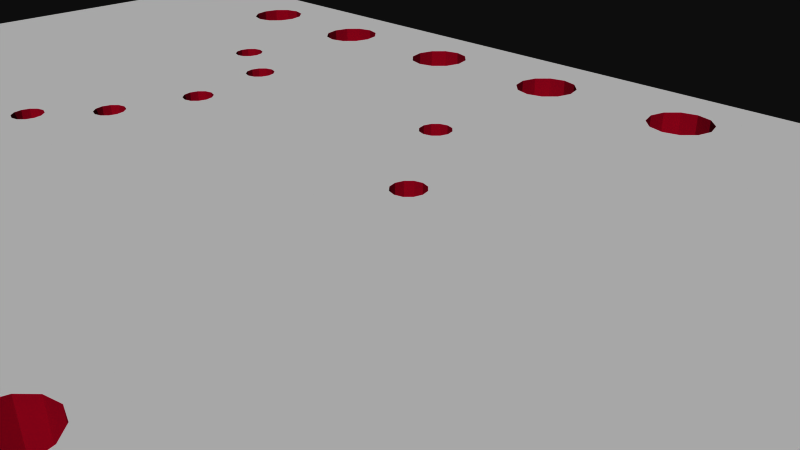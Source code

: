 # Source: 498.blend  (saved by Blender 2.72.0; exported with 4.5.12 LTS)
import bpy
from mathutils import Matrix  # noqa: F401  (used for matrix-valued properties, if any)

bpy.ops.wm.read_factory_settings(use_empty=True)
scene = bpy.context.scene
scene.name = 'Scene'

# ---- collections
col_collection_1 = bpy.data.collections.new('Collection 1'); scene.collection.children.link(col_collection_1)

# ---- materials (node trees are filled in below, after node groups)
mat_board = bpy.data.materials.new('board')
mat_board.alpha_threshold = 0.0
mat_board.use_transparent_shadow = False
mat_board.diffuse_color = (0.5961, 0.01569, 0.1098, 1.0)
mat_board.specular_color = (0.5961, 0.01569, 0.1098)
mat_board.roughness = 0.5
mat_tsilk = bpy.data.materials.new('tsilk')
mat_tsilk.alpha_threshold = 0.0
mat_tsilk.use_transparent_shadow = False
mat_tsilk.diffuse_color = (1.0, 1.0, 1.0, 1.0)
mat_tsilk.specular_color = (0.5961, 0.01569, 0.1098)
mat_tsilk.roughness = 0.5
mat_bsilk = bpy.data.materials.new('bsilk')
mat_bsilk.alpha_threshold = 0.0
mat_bsilk.use_transparent_shadow = False
mat_bsilk.diffuse_color = (1.0, 1.0, 1.0, 1.0)
mat_bsilk.specular_color = (0.5961, 0.01569, 0.1098)
mat_bsilk.roughness = 0.5

# ---- material node trees

# ---- world
world_world = bpy.data.worlds.new('World'); scene.world = world_world
world_world.color = (0.05088, 0.05088, 0.05088)
world_world.use_sun_shadow = False
world_world.sun_shadow_jitter_overblur = 0.0
world_world.cycles.sampling_method = 'MANUAL'
world_world.cycles.sample_map_resolution = 256

# ---- cameras
cam_camera = bpy.data.cameras.new('Camera')
cam_camera.clip_end = 100.0
cam_camera.lens = 35.0
cam_camera.sensor_width = 32.0
cam_camera.sensor_height = 18.0
cam_camera.ortho_scale = 7.314
cam_camera.dof.focus_distance = 0.0
cam_camera.dof.aperture_fstop = 128.0

# ---- meshes
me_sparkfun_ssop16_breakout_v10 = bpy.data.meshes.new('Sparkfun Ssop16 Breakout V10')
me_sparkfun_ssop16_breakout_v10.from_pydata([(1.016, -4.64, -0.8), (0.8301, -4.826, 0.8), (0.8301, -4.826, -0.8), (1.016, -4.64, 0.8), (12.7, -6.35, 0.8), (-12.7, -6.35, -0.8), (12.7, -6.35, -0.8), (-12.7, -6.35, 0.8), (-12.7, 6.35, 0.8), (12.7, 6.35, -0.8), (-12.7, 6.35, -0.8), (12.7, 6.35, 0.8), (-6.858, 5.08, -0.8), (-6.858, 3.014, -0.8), (-6.951, 2.921, -0.8), (-6.79, 4.826, -0.8), (-6.731, 3.048, -0.8), (-6.604, 4.64, -0.8), (-6.604, 3.014, -0.8), (-6.35, 4.572, -0.8), (-6.511, 2.921, -0.8), (-6.477, 2.794, -0.8), (-6.477, -1.778, -0.8), (-6.443, -1.651, -0.8), (-6.35, -1.558, -0.8), (-6.096, 4.64, -0.8), (-6.223, -1.524, -0.8), (-6.096, -1.558, -0.8), (-5.91, 4.826, -0.8), (-6.003, -1.651, -0.8), (-5.969, -1.778, -0.8), (-5.681, 2.032, -0.8), (-5.715, -0.762, -0.8), (-5.715, 2.159, -0.8), (-5.681, -0.635, -0.8), (-5.588, 1.939, -0.8), (-5.588, -0.542, -0.8), (-5.461, 1.905, -0.8), (-5.461, -0.508, -0.8), (-5.334, 1.939, -0.8), (-5.334, -0.542, -0.8), (-5.3, 0.508, -0.8), (-5.241, -0.635, -0.8), (-5.207, 0.415, -0.8), (-5.207, -0.762, -0.8), (-5.08, 0.381, -0.8), (-4.25, 4.826, -0.8), (-4.318, -5.08, -0.8), (-4.318, 5.08, -0.8), (-4.25, -4.826, -0.8), (-4.064, 4.64, -0.8), (-4.064, -4.64, -0.8), (-3.81, 4.572, -0.8), (-3.81, -4.572, -0.8), (-3.556, 4.64, -0.8), (-3.556, -4.64, -0.8), (-3.37, 4.826, -0.8), (-3.37, -4.826, -0.8), (-3.302, 5.08, -0.8), (-3.302, -5.08, -0.8), (-5.241, 2.032, -0.8), (-5.3, 0.762, -0.8), (-5.207, 0.855, -0.8), (-5.207, 2.159, -0.8), (-6.858, 2.574, -0.8), (-6.858, -5.08, -0.8), (-6.951, 2.667, -0.8), (-6.79, -4.826, -0.8), (-6.731, 2.54, -0.8), (-6.604, -4.64, -0.8), (-6.604, 2.574, -0.8), (-6.35, -4.572, -0.8), (-6.511, 2.667, -0.8), (-6.443, -1.905, -0.8), (-6.35, -1.998, -0.8), (-6.096, -4.64, -0.8), (-6.223, -2.032, -0.8), (-6.096, -1.998, -0.8), (-6.003, -1.905, -0.8), (-5.91, -4.826, -0.8), (-5.842, 5.08, -0.8), (-5.842, -5.08, -0.8), (-9.33, 4.826, -0.8), (-9.398, -5.08, -0.8), (-9.398, 5.08, -0.8), (-9.33, -4.826, -0.8), (-9.144, 4.64, -0.8), (-9.144, -4.64, -0.8), (-8.89, 4.572, -0.8), (-8.89, -4.572, -0.8), (-8.636, 4.64, -0.8), (-8.636, -4.64, -0.8), (-8.45, 4.826, -0.8), (-8.45, -4.826, -0.8), (-8.382, 5.08, -0.8), (-8.382, -5.08, -0.8), (-1.71, 4.826, -0.8), (-1.778, -5.08, -0.8), (-1.778, 5.08, -0.8), (-1.71, -4.826, -0.8), (-1.524, 4.64, -0.8), (-1.524, -4.64, -0.8), (-1.397, 2.286, -0.8), (-1.27, 4.572, -0.8), (-1.363, 2.413, -0.8), (-1.27, 2.506, -0.8), (-1.016, 4.64, -0.8), (-1.143, 2.54, -0.8), (-1.016, 2.506, -0.8), (-0.8301, 4.826, -0.8), (-0.923, 2.413, -0.8), (-0.889, 2.286, -0.8), (-9.33, 5.334, -0.8), (-9.144, 5.52, -0.8), (-8.89, 5.588, -0.8), (-8.636, 5.52, -0.8), (-6.35, 5.588, -0.8), (-8.45, 5.334, -0.8), (-6.604, 5.52, -0.8), (-6.79, 5.334, -0.8), (-6.985, 2.794, -0.8), (-6.096, 5.52, -0.8), (-3.81, 5.588, -0.8), (-5.91, 5.334, -0.8), (-4.064, 5.52, -0.8), (-4.25, 5.334, -0.8), (-5.681, 2.286, -0.8), (-5.588, 2.379, -0.8), (-5.461, 2.413, -0.8), (-5.334, 2.379, -0.8), (-5.241, 2.286, -0.8), (-5.08, 0.889, -0.8), (-4.953, 0.855, -0.8), (-4.86, 0.762, -0.8), (-4.826, 0.635, -0.8), (-3.556, 5.52, -0.8), (-1.27, 5.588, -0.8), (-3.37, 5.334, -0.8), (-1.524, 5.52, -0.8), (-1.71, 5.334, -0.8), (-1.016, 5.52, -0.8), (1.27, 5.588, -0.8), (-0.8301, 5.334, -0.8), (-0.762, 5.08, -0.8), (1.016, 5.52, -0.8), (0.8301, 5.334, -0.8), (0.762, 5.08, -0.8), (-0.127, 0.508, -0.8), (-0.762, -5.08, -0.8), (-0.09297, 0.635, -0.8), (0.0, 0.728, -0.8), (0.127, 0.762, -0.8), (0.254, 0.728, -0.8), (0.347, 0.635, -0.8), (0.381, 0.508, -0.8), (1.524, 5.52, -0.8), (3.81, 5.588, -0.8), (1.71, 5.334, -0.8), (1.778, 5.08, -0.8), (3.556, 5.52, -0.8), (3.37, 5.334, -0.8), (3.302, 5.08, -0.8), (1.778, -5.08, -0.8), (4.064, 5.52, -0.8), (6.35, 5.588, -0.8), (4.25, 5.334, -0.8), (4.318, 5.08, -0.8), (6.096, 5.52, -0.8), (5.91, 5.334, -0.8), (5.842, 5.08, -0.8), (4.318, -5.08, -0.8), (6.604, 5.52, -0.8), (6.79, 5.334, -0.8), (8.89, 5.588, -0.8), (6.858, 5.08, -0.8), (8.636, 5.52, -0.8), (8.45, 5.334, -0.8), (8.382, 5.08, -0.8), (6.858, -5.08, -0.8), (9.144, 5.52, -0.8), (9.33, 5.334, -0.8), (9.398, 5.08, -0.8), (9.398, -5.08, -0.8), (-8.89, -5.588, -0.8), (-9.144, -5.52, -0.8), (-9.33, -5.334, -0.8), (-8.636, -5.52, -0.8), (-6.35, -5.588, -0.8), (-8.45, -5.334, -0.8), (-6.604, -5.52, -0.8), (-6.79, -5.334, -0.8), (-6.096, -5.52, -0.8), (-3.81, -5.588, -0.8), (-5.91, -5.334, -0.8), (-4.064, -5.52, -0.8), (-4.25, -5.334, -0.8), (-5.681, -0.889, -0.8), (-5.588, -0.982, -0.8), (-5.461, -1.016, -0.8), (-5.334, -0.982, -0.8), (-5.241, -0.889, -0.8), (-4.953, 0.415, -0.8), (-4.86, 0.508, -0.8), (-3.556, -5.52, -0.8), (-1.27, -5.588, -0.8), (-3.37, -5.334, -0.8), (-1.524, -5.52, -0.8), (-1.71, -5.334, -0.8), (-1.016, -5.52, -0.8), (1.27, -5.588, -0.8), (-0.8301, -5.334, -0.8), (1.016, -5.52, -0.8), (0.8301, -5.334, -0.8), (0.762, -5.08, -0.8), (-0.09297, 0.381, -0.8), (0.0, 0.288, -0.8), (0.127, 0.254, -0.8), (0.254, 0.288, -0.8), (0.347, 0.381, -0.8), (1.524, -5.52, -0.8), (3.81, -5.588, -0.8), (1.71, -5.334, -0.8), (3.556, -5.52, -0.8), (3.37, -5.334, -0.8), (3.302, -5.08, -0.8), (4.064, -5.52, -0.8), (6.35, -5.588, -0.8), (4.25, -5.334, -0.8), (6.096, -5.52, -0.8), (5.91, -5.334, -0.8), (5.842, -5.08, -0.8), (6.604, -5.52, -0.8), (6.79, -5.334, -0.8), (8.89, -5.588, -0.8), (8.636, -5.52, -0.8), (8.45, -5.334, -0.8), (8.382, -5.08, -0.8), (9.144, -5.52, -0.8), (9.33, -5.334, -0.8), (8.45, 4.826, -0.8), (8.45, -4.826, -0.8), (8.636, 4.64, -0.8), (8.636, -4.64, -0.8), (8.89, 4.572, -0.8), (8.89, -4.572, -0.8), (9.144, 4.64, -0.8), (9.144, -4.64, -0.8), (9.33, 4.826, -0.8), (9.33, -4.826, -0.8), (5.91, 4.826, -0.8), (5.91, -4.826, -0.8), (6.096, 4.64, -0.8), (6.096, -4.64, -0.8), (6.35, 4.572, -0.8), (6.35, -4.572, -0.8), (6.604, 4.64, -0.8), (6.604, -4.64, -0.8), (6.79, 4.826, -0.8), (6.79, -4.826, -0.8), (3.37, 4.826, -0.8), (3.37, -4.826, -0.8), (3.556, 4.64, -0.8), (3.556, -4.64, -0.8), (3.81, 4.572, -0.8), (3.81, -4.572, -0.8), (4.064, 4.64, -0.8), (4.064, -4.64, -0.8), (4.25, 4.826, -0.8), (4.25, -4.826, -0.8), (0.8301, 4.826, -0.8), (1.016, 4.64, -0.8), (1.27, 4.572, -0.8), (1.27, -4.572, -0.8), (1.524, 4.64, -0.8), (1.524, -4.64, -0.8), (1.71, 4.826, -0.8), (1.71, -4.826, -0.8), (-1.27, -4.572, -0.8), (-1.363, 2.159, -0.8), (-1.27, 2.066, -0.8), (-1.016, -4.64, -0.8), (-1.143, 2.032, -0.8), (-1.016, 2.066, -0.8), (-0.8301, -4.826, -0.8), (-0.923, 2.159, -0.8), (1.71, -4.826, 0.8), (1.778, -5.08, 0.8), (1.524, -4.64, 0.8), (1.27, -4.572, 0.8), (-6.731, 2.54, 0.8), (-6.604, 2.574, 0.8), (6.79, 5.334, 0.8), (6.858, 5.08, 0.8), (-0.923, 2.413, 0.8), (-0.889, 2.286, 0.8), (-5.207, 2.159, 0.8), (-5.241, 2.032, 0.8), (6.604, 5.52, 0.8), (6.35, 5.588, 0.8), (6.096, 5.52, 0.8), (-6.951, 2.667, 0.8), (-6.858, 2.574, 0.8), (5.91, 5.334, 0.8), (-5.334, 1.939, 0.8), (5.842, 5.08, 0.8), (-5.461, 1.905, 0.8), (-5.588, 1.939, 0.8), (5.91, 4.826, 0.8), (6.096, 4.64, 0.8), (-6.477, 2.794, 0.8), (-6.511, 2.667, 0.8), (-5.681, 2.032, 0.8), (6.35, 4.572, 0.8), (6.604, 4.64, 0.8), (-5.715, 2.159, 0.8), (6.79, 4.826, 0.8), (-5.681, 2.286, 0.8), (0.0, 0.288, 0.8), (-0.09297, 0.381, 0.8), (-0.127, 0.508, 0.8), (-0.09297, 0.635, 0.8), (0.0, 0.728, 0.8), (-8.636, -4.64, 0.8), (-8.45, -4.826, 0.8), (-8.382, -5.08, 0.8), (0.381, 0.508, 0.8), (0.347, 0.381, 0.8), (0.254, 0.288, 0.8), (0.127, 0.254, 0.8), (-6.985, 2.794, 0.8), (-9.144, -5.52, 0.8), (-8.89, -5.588, 0.8), (-9.33, -5.334, 0.8), (-9.398, -5.08, 0.8), (-9.33, -4.826, 0.8), (-5.588, 2.379, 0.8), (-9.144, -4.64, 0.8), (-8.89, -4.572, 0.8), (-1.016, 2.506, 0.8), (-5.91, -4.826, 0.8), (-6.096, -4.64, 0.8), (-5.842, -5.08, 0.8), (-8.45, -5.334, 0.8), (-8.636, -5.52, 0.8), (-6.604, -5.52, 0.8), (-6.35, -5.588, 0.8), (-6.79, -5.334, 0.8), (-6.858, -5.08, 0.8), (-6.79, -4.826, 0.8), (-6.604, -4.64, 0.8), (-6.35, -4.572, 0.8), (1.524, 5.52, 0.8), (1.71, 5.334, 0.8), (-6.096, -5.52, 0.8), (1.778, 5.08, 0.8), (-5.91, -5.334, 0.8), (-5.461, 2.413, 0.8), (1.016, 4.64, 0.8), (1.27, 4.572, 0.8), (0.8301, 4.826, 0.8), (0.762, 5.08, 0.8), (0.8301, 5.334, 0.8), (1.016, 5.52, 0.8), (1.27, 5.588, 0.8), (1.524, 4.64, 0.8), (4.064, 5.52, 0.8), (3.81, 5.588, 0.8), (4.25, 5.334, 0.8), (4.318, 5.08, 0.8), (1.71, 4.826, 0.8), (4.25, 4.826, 0.8), (4.064, 4.64, 0.8), (3.556, 5.52, 0.8), (3.81, 4.572, 0.8), (3.556, 4.64, 0.8), (3.37, 4.826, 0.8), (3.302, 5.08, 0.8), (3.37, 5.334, 0.8), (0.127, 0.762, 0.8), (0.254, 0.728, 0.8), (0.347, 0.635, 0.8), (-5.334, 2.379, 0.8), (-6.731, 3.048, 0.8), (-6.858, 3.014, 0.8), (-5.241, 2.286, 0.8), (-6.604, 3.014, 0.8), (-0.923, 2.159, 0.8), (-1.016, 2.066, 0.8), (-6.511, 2.921, 0.8), (-6.951, 2.921, 0.8), (-1.143, 2.032, 0.8), (-1.27, 2.066, 0.8), (-1.363, 2.159, 0.8), (-1.397, 2.286, 0.8), (-1.363, 2.413, 0.8), (-1.27, 2.506, 0.8), (-1.143, 2.54, 0.8), (9.398, 5.08, 0.8), (9.33, 4.826, 0.8), (9.144, 4.64, 0.8), (8.89, 4.572, 0.8), (8.636, 4.64, 0.8), (8.45, 4.826, 0.8), (8.382, 5.08, 0.8), (8.45, 5.334, 0.8), (8.636, 5.52, 0.8), (8.89, 5.588, 0.8), (9.144, 5.52, 0.8), (9.33, 5.334, 0.8), (-9.398, 5.08, 0.8), (-9.33, 4.826, 0.8), (-9.144, 4.64, 0.8), (-8.89, 4.572, 0.8), (-8.636, 4.64, 0.8), (-8.45, 4.826, 0.8), (-8.382, 5.08, 0.8), (-1.71, -4.826, 0.8), (-1.778, 5.08, 0.8), (-1.778, -5.08, 0.8), (-1.71, 4.826, 0.8), (-1.524, -4.64, 0.8), (-1.524, 4.64, 0.8), (-1.27, -4.572, 0.8), (-1.016, -4.64, 0.8), (-0.8301, -4.826, 0.8), (-3.81, -5.588, 0.8), (-4.064, -5.52, 0.8), (-4.25, -5.334, 0.8), (-5.681, -0.889, 0.8), (-5.715, -0.762, 0.8), (-5.842, 5.08, 0.8), (-5.588, -0.982, 0.8), (-5.461, -1.016, 0.8), (-4.318, -5.08, 0.8), (-5.334, -0.982, 0.8), (-5.241, -0.889, 0.8), (-5.207, -0.762, 0.8), (-5.207, 0.415, 0.8), (-5.08, 0.381, 0.8), (-4.953, 0.415, 0.8), (-4.86, 0.508, 0.8), (-4.826, 0.635, 0.8), (-3.556, -5.52, 0.8), (-1.27, -5.588, 0.8), (-3.37, -5.334, 0.8), (-3.302, -5.08, 0.8), (-1.524, -5.52, 0.8), (-1.71, -5.334, 0.8), (-3.302, 5.08, 0.8), (-1.016, -5.52, 0.8), (1.27, -5.588, 0.8), (-0.8301, -5.334, 0.8), (-0.762, -5.08, 0.8), (1.016, -5.52, 0.8), (0.8301, -5.334, 0.8), (0.762, -5.08, 0.8), (-0.762, 5.08, 0.8), (1.524, -5.52, 0.8), (3.81, -5.588, 0.8), (1.71, -5.334, 0.8), (3.556, -5.52, 0.8), (3.37, -5.334, 0.8), (3.302, -5.08, 0.8), (4.064, -5.52, 0.8), (6.35, -5.588, 0.8), (4.25, -5.334, 0.8), (4.318, -5.08, 0.8), (6.096, -5.52, 0.8), (5.91, -5.334, 0.8), (5.842, -5.08, 0.8), (6.604, -5.52, 0.8), (6.79, -5.334, 0.8), (8.89, -5.588, 0.8), (6.858, -5.08, 0.8), (8.636, -5.52, 0.8), (8.45, -5.334, 0.8), (8.382, -5.08, 0.8), (9.144, -5.52, 0.8), (9.33, -5.334, 0.8), (9.398, -5.08, 0.8), (-8.89, 5.588, 0.8), (-9.144, 5.52, 0.8), (-9.33, 5.334, 0.8), (-8.636, 5.52, 0.8), (-6.35, 5.588, 0.8), (-8.45, 5.334, 0.8), (-6.604, 5.52, 0.8), (-6.79, 5.334, 0.8), (-6.858, 5.08, 0.8), (-6.096, 5.52, 0.8), (-3.81, 5.588, 0.8), (-5.91, 5.334, 0.8), (-4.064, 5.52, 0.8), (-4.25, 5.334, 0.8), (-4.318, 5.08, 0.8), (-5.08, 0.889, 0.8), (-4.953, 0.855, 0.8), (-4.86, 0.762, 0.8), (-3.556, 5.52, 0.8), (-1.27, 5.588, 0.8), (-3.37, 5.334, 0.8), (-1.524, 5.52, 0.8), (-1.71, 5.334, 0.8), (-1.016, 5.52, 0.8), (-0.8301, 5.334, 0.8), (8.45, -4.826, 0.8), (8.636, -4.64, 0.8), (8.89, -4.572, 0.8), (9.144, -4.64, 0.8), (9.33, -4.826, 0.8), (5.91, -4.826, 0.8), (6.096, -4.64, 0.8), (6.35, -4.572, 0.8), (6.604, -4.64, 0.8), (6.79, -4.826, 0.8), (3.37, -4.826, 0.8), (3.556, -4.64, 0.8), (3.81, -4.572, 0.8), (4.064, -4.64, 0.8), (4.25, -4.826, 0.8), (-1.27, 4.572, 0.8), (-1.016, 4.64, 0.8), (-0.8301, 4.826, 0.8), (-6.477, -1.778, 0.8), (-6.443, -1.651, 0.8), (-6.443, -1.905, 0.8), (-6.35, -1.998, 0.8), (-6.223, -2.032, 0.8), (-6.096, -1.998, 0.8), (-6.003, -1.905, 0.8), (-5.969, -1.778, 0.8), (-5.681, -0.635, 0.8), (-5.588, -0.542, 0.8), (-5.461, -0.508, 0.8), (-5.334, -0.542, 0.8), (-5.334, 0.635, 0.8), (-5.3, 0.762, 0.8), (-5.207, 0.855, 0.8), (-4.25, -4.826, 0.8), (-4.25, 4.826, 0.8), (-4.064, -4.64, 0.8), (-4.064, 4.64, 0.8), (-3.81, -4.572, 0.8), (-3.81, 4.572, 0.8), (-3.556, -4.64, 0.8), (-3.556, 4.64, 0.8), (-3.37, -4.826, 0.8), (-3.37, 4.826, 0.8), (-5.241, -0.635, 0.8), (-5.3, 0.508, 0.8), (-6.79, 4.826, 0.8), (-6.604, 4.64, 0.8), (-6.35, 4.572, 0.8), (-6.35, -1.558, 0.8), (-6.096, 4.64, 0.8), (-6.223, -1.524, 0.8), (-6.096, -1.558, 0.8), (-5.91, 4.826, 0.8), (-6.003, -1.651, 0.8), (-5.334, 0.635, -0.8)], [], [(517, 516, 262, 264), (388, 385, 18, 20), (82, 410, 411, 86), (353, 355, 193, 191), (32, 196, 197, 27, 26, 24), (496, 495, 131, 132), (330, 331, 183, 184), (9, 11, 4, 6), (381, 356, 128, 129), (297, 171, 172, 291), (374, 380, 325, 326, 327, 328, 288, 287, 515, 516, 517, 518, 519, 466, 465, 463, 467, 468, 469, 510, 511, 512, 513, 514, 473, 471, 470, 464, 472, 474, 475, 476, 505, 506, 507, 399, 400, 313, 312, 308, 307, 370, 371, 373), (249, 307, 308, 251), (87, 336, 334, 85), (60, 63, 130, 129, 128, 50, 52, 54, 56, 58, 137, 135, 122, 124, 125, 80, 123, 121, 116, 118, 119, 94, 117, 115, 114, 113, 112, 84, 82, 86, 88, 90, 13, 14, 120, 66, 64, 68, 31, 35, 37, 39, 38, 36, 34, 32, 24, 23, 22, 73, 74, 91, 89, 87, 85, 83, 5, 10, 9, 181, 180, 179, 173, 175, 176, 174, 172, 171, 164, 167, 168, 169, 165, 163, 156, 159, 160, 161, 259, 261, 263, 153, 152, 151, 284, 111, 271, 273, 275, 158, 157, 155, 141, 144, 145, 143, 142, 140, 136, 138, 139, 98, 96, 100, 103, 106, 109, 269, 270, 108, 107, 105, 104, 102, 278, 279, 281, 149, 147, 214, 215, 216, 217, 218, 262, 260, 274, 272, 0, 2, 213, 148, 283, 280, 277, 101, 57, 55, 53, 51, 49, 47, 81, 79, 75, 71, 76, 77, 78, 30, 29, 27, 197, 198, 199, 200, 44, 42, 40, 559, 41, 43, 45, 201, 202, 134, 133, 132), (291, 172, 174, 292), (484, 486, 118, 116), (558, 29, 30, 530), (382, 383, 13, 16), (504, 142, 143, 456), (331, 343, 186, 183), (423, 422, 277, 280), (351, 155, 157, 352), (84, 409, 410, 82), (168, 302, 304, 169), (224, 462, 461, 223), (368, 166, 267, 370), (8, 10, 5, 7), (345, 353, 191, 187), (239, 402, 401, 241), (60, 132, 131, 62, 61, 559, 40, 38, 39), (146, 269, 109, 143, 145), (356, 335, 127, 128), (270, 271, 111, 110, 108), (431, 432, 198, 197), (448, 58, 56, 547), (229, 468, 467, 228), (479, 182, 238, 478), (498, 490, 122, 135), (50, 128, 127, 126, 33, 31, 68, 70, 72, 21, 20, 18, 16, 13, 90, 92, 94, 119, 12, 15, 17, 19, 25, 28, 80, 125, 48, 46), (332, 330, 184, 185), (295, 63, 60, 296), (534, 533, 38, 40), (408, 180, 181, 397), (284, 151, 150, 149, 281, 282), (422, 420, 101, 277), (424, 423, 280, 283), (260, 515, 462, 224), (434, 432, 431, 428, 556, 558, 530, 529, 528, 527, 526, 525, 523, 524, 553, 429, 531, 532, 533, 534, 549, 535, 303, 305, 306, 311, 314, 316, 335, 356, 388, 309, 310, 290, 289, 301, 300, 329, 389, 383, 382, 385, 554, 552, 551, 550, 488, 487, 485, 415, 414, 413, 412, 411, 410, 8, 7, 331, 330, 332, 333, 334, 336, 337, 322, 323, 324, 342, 344, 346, 347, 348, 349, 350, 340, 339, 341, 355, 353, 345, 425, 426, 427, 433, 538, 540, 542, 435), (36, 532, 531, 34), (289, 290, 70, 68), (160, 377, 376, 161), (474, 472, 233, 234), (391, 390, 281, 279), (548, 42, 44, 436), (240, 236, 235, 178, 258, 256), (411, 412, 88, 86), (170, 268, 250, 230, 227), (127, 335, 316, 126), (398, 247, 245, 399), (551, 552, 19, 17), (388, 20, 21, 309), (344, 345, 187, 189), (507, 506, 242, 244), (294, 111, 284, 386), (341, 81, 193, 355), (499, 501, 138, 136), (519, 268, 170, 466), (508, 246, 248, 509), (161, 376, 375, 259), (546, 57, 59, 445), (298, 299, 167, 164), (396, 395, 105, 107), (293, 110, 111, 294), (555, 553, 24, 26), (414, 92, 90, 413), (544, 542, 53, 55), (485, 117, 94, 415), (167, 299, 302, 168), (323, 93, 95, 324), (425, 345, 344, 342, 343, 331, 7, 443, 446, 447, 444, 442), (366, 372, 159, 156), (32, 429, 428, 196), (346, 344, 189, 190), (12, 488, 550, 15), (278, 392, 391, 279), (288, 3, 0, 272), (312, 313, 255, 253), (541, 543, 52, 50), (527, 528, 77, 76), (467, 464, 226, 228), (440, 202, 201, 439), (425, 442, 203, 192), (426, 425, 192, 194), (98, 417, 419, 96), (397, 181, 247, 398), (420, 416, 99, 101), (518, 266, 268, 519), (503, 499, 136, 140), (73, 525, 526, 74), (305, 303, 39, 37), (309, 21, 72, 310), (466, 170, 227, 465), (352, 157, 158, 354), (150, 321, 320, 149), (421, 520, 103, 100), (530, 30, 78, 529), (287, 274, 276, 285), (458, 463, 225, 220), (287, 288, 272, 274), (400, 399, 245, 243), (196, 428, 431, 197), (214, 318, 317, 215), (34, 531, 429, 32), (324, 95, 188, 342), (49, 538, 433, 47), (138, 501, 502, 139), (412, 413, 90, 88), (406, 405, 175, 173), (542, 540, 51, 53), (503, 140, 142, 504), (472, 477, 237, 233), (0, 3, 1, 2), (308, 312, 253, 251), (306, 305, 37, 35), (385, 382, 16, 18), (445, 59, 205, 444), (383, 389, 14, 13), (540, 538, 49, 51), (533, 532, 36, 38), (357, 358, 271, 270), (223, 461, 460, 222), (350, 349, 69, 71), (147, 319, 318, 214), (290, 310, 72, 70), (500, 137, 58, 448), (169, 304, 307, 249), (373, 371, 265, 263), (552, 554, 25, 19), (47, 433, 427, 195), (374, 373, 263, 261), (491, 123, 80, 430), (390, 387, 282, 281), (556, 428, 429, 553, 555), (424, 283, 148, 452), (246, 244, 242, 240, 256, 254, 252, 250, 268, 266, 264, 262, 218, 154, 153, 263, 265, 267, 166, 165, 169, 249, 251, 253, 255, 257, 174, 176, 177, 239, 241, 243, 245, 247, 181, 9, 6, 5, 83, 185, 184, 183, 186, 188, 95, 93, 91, 74, 76, 71, 69, 67, 65, 190, 189, 187, 191, 193, 81, 47, 195, 194, 192, 203, 205, 59, 57, 101, 99, 97, 207, 206, 204, 208, 210, 148, 213, 212, 211, 209, 219, 221, 162, 276, 274, 260, 224, 223, 222, 220, 225, 227, 230, 229, 228, 226, 231, 232, 178, 235, 234, 233, 237, 238, 182, 248), (393, 497, 441, 391, 392), (315, 257, 255, 313), (139, 502, 417, 98), (471, 232, 231, 470), (145, 361, 360, 146), (528, 529, 78, 77), (24, 553, 524, 23), (367, 165, 166, 368), (46, 539, 541, 50), (401, 400, 243, 241), (297, 298, 164, 171), (8, 11, 9, 10), (124, 492, 493, 125), (83, 333, 332, 185), (556, 27, 29, 558), (449, 451, 210, 208), (522, 109, 106, 521), (33, 314, 311, 31), (514, 258, 178, 473), (443, 449, 208, 204), (339, 79, 81, 341), (543, 541, 381, 384, 295), (483, 115, 117, 485), (384, 130, 63, 295), (547, 56, 54, 545), (438, 439, 201, 45), (365, 163, 165, 367), (508, 507, 244, 246), (441, 134, 202, 440), (365, 366, 156, 163), (460, 458, 220, 222), (236, 476, 475, 235), (448, 547, 545, 421, 419, 417), (526, 527, 76, 74), (337, 336, 87, 89), (300, 301, 64, 66), (473, 178, 232, 471), (213, 455, 454, 212), (490, 492, 124, 122), (380, 379, 152, 153), (105, 395, 394, 104), (69, 349, 348, 67), (489, 121, 123, 491), (459, 221, 219, 457), (489, 484, 116, 121), (407, 179, 180, 408), (388, 356, 381, 541, 539, 494, 493, 492, 490, 498, 500, 448, 417, 502, 501, 499, 503, 504, 456, 522, 521, 520, 421, 545, 543, 295, 296, 303, 535, 536, 537, 495, 496, 497, 393, 394, 395, 396, 338, 357, 359, 360, 361, 362, 363, 351, 352, 354, 369, 364, 358, 293, 294, 386, 387, 390, 391, 441, 440, 439, 438, 437, 549, 534, 548, 436, 435, 542, 544, 546, 445, 444, 447, 418, 416, 420, 318, 319, 320, 321, 378, 379, 380, 374, 375, 376, 377, 372, 366, 365, 367, 368, 370, 307, 304, 302, 299, 298, 297, 291, 292, 315, 313, 400, 401, 402, 403, 404, 405, 406, 407, 408, 397, 398, 399, 507, 508, 509, 479, 478, 477, 472, 464, 467, 463, 458, 460, 461, 462, 515, 287, 285, 286, 459, 457, 450, 453, 454, 455, 1, 3, 288, 328, 422, 423, 424, 452, 451, 449, 443, 7, 4, 11, 8, 410, 409, 482, 481, 480, 483, 485, 487, 486, 484, 489, 491, 430, 557, 554, 385), (262, 516, 515, 260), (339, 340, 75, 79), (358, 357, 338, 293), (480, 481, 113, 114), (369, 275, 273, 364), (464, 470, 231, 226), (102, 393, 392, 278), (340, 350, 71, 75), (146, 360, 359, 269), (322, 337, 89, 91), (415, 94, 92, 414), (512, 511, 252, 254), (235, 475, 474, 234), (4, 7, 5, 6), (159, 372, 377, 160), (112, 482, 409, 84), (534, 40, 42, 548), (513, 512, 254, 256), (407, 406, 173, 179), (212, 454, 453, 211), (437, 438, 45, 43), (23, 524, 523, 22), (175, 405, 404, 176), (252, 511, 510, 250), (230, 469, 468, 229), (498, 135, 137, 500), (119, 487, 488, 12), (386, 284, 282, 387), (120, 329, 300, 66), (456, 143, 109, 522), (41, 549, 437, 43), (325, 154, 218, 326), (149, 320, 319, 147), (442, 444, 205, 203), (31, 311, 306, 35), (446, 443, 204, 206), (465, 227, 225, 463), (285, 276, 162, 286), (292, 174, 257, 315), (286, 162, 221, 459), (125, 493, 494, 48), (62, 537, 536, 61), (495, 537, 62, 131), (301, 289, 68, 64), (358, 364, 273, 271), (351, 363, 141, 155), (453, 450, 209, 211), (327, 326, 218, 217), (15, 550, 551, 17), (322, 91, 93, 323), (14, 389, 329, 120), (317, 328, 216, 215), (557, 28, 25, 554), (432, 434, 199, 198), (430, 80, 28, 557), (381, 129, 130, 384), (450, 457, 219, 209), (509, 248, 182, 479), (96, 419, 421, 100), (250, 510, 469, 230), (176, 404, 403, 177), (85, 334, 333, 83), (513, 256, 258, 514), (48, 494, 539, 46), (483, 480, 114, 115), (478, 238, 237, 477), (520, 521, 106, 103), (452, 148, 210, 451), (177, 403, 402, 239), (535, 559, 61, 536), (99, 416, 418, 97), (427, 426, 194, 195), (296, 60, 39, 303), (259, 375, 374, 261), (436, 44, 200, 435), (497, 133, 134, 441), (2, 1, 455, 213), (447, 446, 206, 207), (342, 188, 186, 343), (113, 481, 482, 112), (67, 348, 347, 65), (104, 394, 393, 102), (338, 108, 110, 293), (379, 378, 151, 152), (338, 396, 107, 108), (22, 523, 525, 73), (370, 267, 265, 371), (144, 362, 361, 145), (65, 347, 346, 190), (97, 418, 447, 207), (118, 486, 487, 119), (543, 545, 54, 52), (269, 359, 357, 270), (126, 316, 314, 33), (496, 132, 133, 497), (363, 362, 144, 141), (556, 555, 26, 27), (380, 153, 154, 325), (435, 200, 199, 434), (354, 158, 275, 369), (318, 420, 422, 328, 317), (240, 505, 476, 236), (546, 544, 55, 57), (518, 517, 264, 266), (378, 321, 150, 151), (328, 327, 217, 216), (559, 535, 549, 41), (242, 506, 505, 240)])
me_sparkfun_ssop16_breakout_v10.polygons.foreach_set('material_index', [0, 0, 0, 0, 2, 0, 0, 0, 0, 0, 1, 0, 0, 2, 0, 0, 0, 0, 0, 0, 0, 0, 0, 0, 0, 0, 0, 0, 0, 2, 2, 0, 2, 0, 0, 0, 0, 0, 2, 0, 0, 0, 0, 2, 0, 0, 0, 1, 0, 0, 0, 0, 0, 0, 2, 0, 2, 0, 0, 0, 0, 0, 0, 0, 0, 0, 0, 0, 0, 0, 0, 0, 0, 0, 0, 0, 0, 0, 0, 1, 0, 0, 0, 0, 0, 0, 0, 0, 0, 0, 0, 0, 0, 0, 0, 0, 0, 0, 0, 0, 0, 0, 0, 0, 0, 0, 0, 0, 0, 0, 0, 0, 0, 0, 0, 0, 0, 0, 0, 0, 0, 0, 0, 0, 0, 0, 0, 0, 0, 0, 0, 0, 0, 0, 0, 0, 0, 0, 0, 0, 0, 0, 1, 0, 2, 1, 0, 0, 0, 0, 0, 0, 0, 0, 0, 0, 0, 0, 0, 0, 0, 0, 0, 0, 0, 0, 1, 0, 0, 0, 0, 0, 0, 0, 0, 0, 0, 1, 0, 0, 0, 0, 0, 0, 0, 0, 0, 0, 0, 0, 0, 1, 0, 0, 1, 0, 0, 0, 0, 0, 0, 0, 0, 0, 0, 0, 0, 0, 0, 0, 0, 0, 0, 0, 0, 0, 0, 0, 0, 0, 0, 0, 0, 0, 0, 0, 0, 0, 0, 0, 0, 0, 0, 0, 0, 0, 0, 0, 0, 0, 0, 0, 0, 0, 0, 0, 0, 0, 0, 0, 0, 0, 0, 0, 0, 0, 0, 0, 0, 0, 0, 0, 0, 0, 0, 0, 0, 0, 0, 0, 0, 0, 0, 0, 0, 0, 0, 0, 0, 0, 0, 0, 0, 0, 0, 0, 0, 0, 0, 0, 0, 0, 1, 0, 0, 0, 0, 0, 0, 0])
_uv = me_sparkfun_ssop16_breakout_v10.uv_layers.new(name='UVMap')
_uv.uv.foreach_set('vector', [0.0, 0.0, 1.0, 0.0, 1.0, 1.0, 0.0, 1.0, 0.0, 0.0, 1.0, 0.0, 1.0, 1.0, 0.0, 1.0, 0.0, 0.0, 1.0, 0.0, 1.0, 1.0, 0.0, 1.0, 0.0, 0.0, 1.0, 0.0, 1.0, 1.0, 0.0, 1.0, 0.725, 0.44, 0.7237, 0.43, 0.72, 0.4227, 0.74, 0.3773, 0.745, 0.38, 0.75, 0.3773, 0.0, 0.0, 1.0, 0.0, 1.0, 1.0, 0.0, 1.0, 0.0, 0.0, 1.0, 0.0, 1.0, 1.0, 0.0, 1.0, 0.0, 0.0, 1.0, 0.0, 1.0, 1.0, 0.0, 1.0, 0.0, 0.0, 1.0, 0.0, 1.0, 1.0, 0.0, 1.0, 0.0, 0.0, 1.0, 0.0, 1.0, 1.0, 0.0, 1.0, 0.64, 0.8654, 0.5137, 0.55, 0.515, 0.54, 0.5137, 0.53, 0.51, 0.5227, 0.505, 0.52, 0.55, 0.14, 0.56, 0.1346, 0.6327, 0.12, 0.64, 0.1346, 0.65, 0.14, 0.66, 0.1346, 0.6673, 0.12, 0.67, 0.1, 0.6673, 0.08, 0.66, 0.06536, 0.74, 0.06536, 0.7327, 0.08, 0.73, 0.1, 0.7327, 0.12, 0.74, 0.1346, 0.75, 0.14, 0.76, 0.1346, 0.7673, 0.12, 0.77, 0.1, 0.7673, 0.08, 0.76, 0.06536, 0.75, 0.06, 0.85, 0.06, 0.84, 0.06536, 0.8327, 0.08, 0.83, 0.1, 0.8327, 0.12, 0.84, 0.1346, 0.85, 0.14, 0.86, 0.8654, 0.85, 0.86, 0.76, 0.8654, 0.75, 0.86, 0.74, 0.8654, 0.7327, 0.88, 0.6673, 0.88, 0.66, 0.8654, 0.65, 0.86, 0.0, 0.0, 1.0, 0.0, 1.0, 1.0, 0.0, 1.0, 0.0, 0.0, 1.0, 0.0, 1.0, 1.0, 0.0, 1.0, 0.7063, 0.66, 0.705, 0.67, 0.7063, 0.68, 0.71, 0.6873, 0.715, 0.69, 0.66, 0.8654, 0.65, 0.86, 0.64, 0.8654, 0.6327, 0.88, 0.63, 0.9, 0.6327, 0.92, 0.64, 0.9346, 0.65, 0.94, 0.66, 0.9346, 0.6673, 0.92, 0.73, 0.9, 0.7327, 0.92, 0.74, 0.9346, 0.75, 0.94, 0.76, 0.9346, 0.7673, 0.92, 0.83, 0.9, 0.8327, 0.92, 0.84, 0.9346, 0.85, 0.94, 0.86, 0.9346, 0.8673, 0.92, 0.87, 0.9, 0.8673, 0.88, 0.86, 0.8654, 0.85, 0.86, 0.84, 0.8654, 0.77, 0.7373, 0.7737, 0.73, 0.775, 0.72, 0.7737, 0.71, 0.77, 0.7027, 0.765, 0.7, 0.7237, 0.66, 0.72, 0.6527, 0.715, 0.65, 0.71, 0.6527, 0.715, 0.46, 0.72, 0.4573, 0.7237, 0.45, 0.725, 0.44, 0.75, 0.3773, 0.7537, 0.37, 0.755, 0.36, 0.7537, 0.35, 0.75, 0.3427, 0.84, 0.1346, 0.85, 0.14, 0.86, 0.1346, 0.8673, 0.12, 0.87, 0.1, 1.0, 2.086e-07, 1.0, 1.0, 1.194e-07, 1.0, 0.13, 0.9, 0.1327, 0.92, 0.14, 0.9346, 0.15, 0.94, 0.16, 0.9346, 0.1673, 0.92, 0.23, 0.9, 0.2327, 0.92, 0.24, 0.9346, 0.25, 0.94, 0.26, 0.9346, 0.2673, 0.92, 0.27, 0.9, 0.3327, 0.92, 0.34, 0.9346, 0.35, 0.94, 0.36, 0.9346, 0.3673, 0.92, 0.37, 0.9, 0.3673, 0.88, 0.36, 0.8654, 0.35, 0.86, 0.4863, 0.55, 0.49, 0.5573, 0.495, 0.56, 0.5363, 0.67, 0.535, 0.68, 0.45, 0.86, 0.44, 0.8654, 0.4327, 0.88, 0.43, 0.9, 0.4327, 0.92, 0.44, 0.9346, 0.45, 0.94, 0.46, 0.9346, 0.4673, 0.92, 0.53, 0.9, 0.5327, 0.92, 0.54, 0.9346, 0.55, 0.94, 0.56, 0.9346, 0.5673, 0.92, 0.57, 0.9, 0.5673, 0.88, 0.56, 0.8654, 0.55, 0.86, 0.54, 0.8654, 0.5327, 0.88, 0.4673, 0.88, 0.46, 0.8654, 0.54, 0.6973, 0.545, 0.7, 0.55, 0.6973, 0.5537, 0.69, 0.555, 0.68, 0.5537, 0.67, 0.55, 0.6627, 0.545, 0.66, 0.5037, 0.55, 0.505, 0.54, 0.5037, 0.53, 0.5, 0.5227, 0.495, 0.52, 0.49, 0.5227, 0.4863, 0.53, 0.36, 0.1346, 0.3673, 0.12, 0.44, 0.1346, 0.45, 0.14, 0.46, 0.1346, 0.4673, 0.12, 0.47, 0.1, 0.53, 0.1, 0.5327, 0.12, 0.54, 0.1346, 0.55, 0.14, 0.56, 0.1346, 0.6327, 0.12, 0.64, 0.1346, 0.65, 0.14, 0.66, 0.1346, 0.6673, 0.12, 0.67, 0.1, 0.73, 0.1, 0.7327, 0.12, 0.74, 0.1346, 0.75, 0.14, 0.745, 0.34, 0.74, 0.3427, 0.7363, 0.35, 0.735, 0.36, 0.7363, 0.37, 0.74, 0.3773, 0.72, 0.4227, 0.715, 0.42, 0.71, 0.4227, 0.7063, 0.43, 0.705, 0.44, 0.7063, 0.45, 0.71, 0.4573, 0.71, 0.55, 0.7087, 0.54, 0.705, 0.5327, 0.7, 0.53, 0.695, 0.5327, 0.6913, 0.54, 0.69, 0.55, 0.6913, 0.56, 0.695, 0.5673, 0.0, 0.0, 1.0, 0.0, 1.0, 1.0, 0.0, 1.0, 0.0, 0.0, 1.0, 0.0, 1.0, 1.0, 0.0, 1.0, 0.0, 0.0, 1.0, 0.0, 1.0, 1.0, 0.0, 1.0, 0.0, 0.0, 1.0, 0.0, 1.0, 1.0, 0.0, 1.0, 0.0, 0.0, 1.0, 0.0, 1.0, 1.0, 0.0, 1.0, 0.0, 0.0, 1.0, 0.0, 1.0, 1.0, 0.0, 1.0, 0.0, 0.0, 1.0, 0.0, 1.0, 1.0, 0.0, 1.0, 0.0, 0.0, 1.0, 0.0, 1.0, 1.0, 0.0, 1.0, 0.0, 0.0, 1.0, 0.0, 1.0, 1.0, 0.0, 1.0, 0.0, 0.0, 1.0, 0.0, 1.0, 1.0, 0.0, 1.0, 0.0, 0.0, 1.0, 0.0, 1.0, 1.0, 0.0, 1.0, 0.0, 0.0, 1.0, 0.0, 1.0, 1.0, 0.0, 1.0, 0.0, 0.0, 1.0, 0.0, 1.0, 1.0, 0.0, 1.0, 0.0, 0.0, 1.0, 0.0, 1.0, 1.0, 0.0, 1.0, 0.0, 0.0, 1.0, 0.0, 1.0, 1.0, 0.0, 1.0, 0.7063, 0.66, 0.695, 0.5673, 0.7, 0.57, 0.705, 0.5673, 0.7087, 0.56, 0.71, 0.55, 0.71, 0.4573, 0.715, 0.46, 0.71, 0.6527, 0.47, 0.9, 0.4673, 0.88, 0.5327, 0.88, 0.53, 0.9, 0.4673, 0.92, 0.0, 0.0, 1.0, 0.0, 1.0, 1.0, 0.0, 1.0, 0.46, 0.8654, 0.45, 0.86, 0.535, 0.68, 0.5363, 0.69, 0.54, 0.6973, 0.0, 0.0, 1.0, 0.0, 1.0, 1.0, 0.0, 1.0, 0.0, 0.0, 1.0, 0.0, 1.0, 1.0, 0.0, 1.0, 0.0, 0.0, 1.0, 0.0, 1.0, 1.0, 0.0, 1.0, 0.0, 0.0, 1.0, 0.0, 1.0, 1.0, 0.0, 1.0, 0.0, 0.0, 1.0, 0.0, 1.0, 1.0, 0.0, 1.0, 0.66, 0.8654, 0.715, 0.69, 0.72, 0.6873, 0.7237, 0.68, 0.725, 0.67, 0.7237, 0.66, 0.765, 0.7, 0.76, 0.7027, 0.7563, 0.71, 0.755, 0.72, 0.7563, 0.73, 0.76, 0.7373, 0.765, 0.74, 0.77, 0.7373, 0.84, 0.8654, 0.8327, 0.88, 0.83, 0.9, 0.7673, 0.92, 0.77, 0.9, 0.7673, 0.88, 0.76, 0.8654, 0.75, 0.86, 0.74, 0.8654, 0.7327, 0.88, 0.73, 0.9, 0.6673, 0.92, 0.67, 0.9, 0.6673, 0.88, 0.0, 0.0, 1.0, 0.0, 1.0, 1.0, 0.0, 1.0, 0.0, 0.0, 1.0, 0.0, 1.0, 1.0, 0.0, 1.0, 0.0, 0.0, 1.0, 0.0, 1.0, 1.0, 0.0, 1.0, 0.0, 0.0, 1.0, 0.0, 1.0, 1.0, 0.0, 1.0, 0.5363, 0.67, 0.495, 0.56, 0.5, 0.5573, 0.5037, 0.55, 0.545, 0.66, 0.54, 0.6627, 0.0, 0.0, 1.0, 0.0, 1.0, 1.0, 0.0, 1.0, 0.0, 0.0, 1.0, 0.0, 1.0, 1.0, 0.0, 1.0, 0.0, 0.0, 1.0, 0.0, 1.0, 1.0, 0.0, 1.0, 0.29, 0.4227, 0.285, 0.42, 0.28, 0.4227, 0.2763, 0.43, 0.26, 0.3773, 0.2637, 0.37, 0.265, 0.36, 0.2637, 0.35, 0.26, 0.3427, 0.255, 0.34, 0.25, 0.3427, 0.2463, 0.35, 0.245, 0.36, 0.2463, 0.37, 0.25, 0.3773, 0.275, 0.44, 0.2763, 0.45, 0.28, 0.4573, 0.285, 0.46, 0.29, 0.4573, 0.2913, 0.54, 0.29, 0.55, 0.29, 0.6527, 0.285, 0.65, 0.28, 0.6527, 0.2763, 0.66, 0.275, 0.67, 0.2763, 0.68, 0.28, 0.6873, 0.285, 0.69, 0.2437, 0.73, 0.245, 0.72, 0.2437, 0.71, 0.24, 0.7027, 0.235, 0.7, 0.23, 0.7027, 0.2263, 0.71, 0.225, 0.72, 0.2263, 0.73, 0.23, 0.7373, 0.235, 0.74, 0.24, 0.7373, 0.26, 0.8654, 0.25, 0.86, 0.24, 0.8654, 0.2327, 0.88, 0.23, 0.9, 0.2327, 0.92, 0.1673, 0.92, 0.17, 0.9, 0.1673, 0.88, 0.16, 0.8654, 0.15, 0.86, 0.14, 0.8654, 0.1327, 0.88, 1.791e-07, 1.0, 5.97e-08, 4.172e-07, 0.15, 0.06, 0.14, 0.06536, 0.1327, 0.08, 0.13, 0.1, 0.1327, 0.12, 0.14, 0.1346, 0.15, 0.14, 0.16, 0.1346, 0.1673, 0.12, 0.17, 0.1, 0.1673, 0.08, 0.24, 0.06536, 0.2327, 0.08, 0.23, 0.1, 0.2327, 0.12, 0.24, 0.1346, 0.25, 0.14, 0.26, 0.1346, 0.2673, 0.12, 0.27, 0.1, 0.2673, 0.08, 0.26, 0.06536, 0.25, 0.06, 0.35, 0.06, 0.34, 0.06536, 0.3327, 0.08, 0.33, 0.1, 0.3327, 0.12, 0.34, 0.1346, 0.35, 0.14, 0.2937, 0.43, 0.0, 0.0, 1.0, 0.0, 1.0, 1.0, 0.0, 1.0, 0.0, 0.0, 1.0, 0.0, 1.0, 1.0, 0.0, 1.0, 0.0, 0.0, 1.0, 0.0, 1.0, 1.0, 0.0, 1.0, 0.0, 0.0, 1.0, 0.0, 1.0, 1.0, 0.0, 1.0, 0.0, 0.0, 1.0, 0.0, 1.0, 1.0, 0.0, 1.0, 0.0, 0.0, 1.0, 0.0, 1.0, 1.0, 0.0, 1.0, 0.1673, 0.12, 0.17, 0.1, 0.1673, 0.08, 0.23, 0.1, 0.2327, 0.12, 0.24, 0.1346, 0.0, 0.0, 1.0, 0.0, 1.0, 1.0, 0.0, 1.0, 0.33, 0.1, 0.3327, 0.12, 0.2673, 0.12, 0.27, 0.1, 0.3327, 0.08, 0.0, 0.0, 1.0, 0.0, 1.0, 1.0, 0.0, 1.0, 0.0, 0.0, 1.0, 0.0, 1.0, 1.0, 0.0, 1.0, 0.0, 0.0, 1.0, 0.0, 1.0, 1.0, 0.0, 1.0, 0.0, 0.0, 1.0, 0.0, 1.0, 1.0, 0.0, 1.0, 0.0, 0.0, 1.0, 0.0, 1.0, 1.0, 0.0, 1.0, 0.0, 0.0, 1.0, 0.0, 1.0, 1.0, 0.0, 1.0, 0.0, 0.0, 1.0, 0.0, 1.0, 1.0, 0.0, 1.0, 0.0, 0.0, 1.0, 0.0, 1.0, 1.0, 0.0, 1.0, 0.0, 0.0, 1.0, 0.0, 1.0, 1.0, 0.0, 1.0, 0.0, 0.0, 1.0, 0.0, 1.0, 1.0, 0.0, 1.0, 0.0, 0.0, 1.0, 0.0, 1.0, 1.0, 0.0, 1.0, 0.0, 0.0, 1.0, 0.0, 1.0, 1.0, 0.0, 1.0, 0.0, 0.0, 1.0, 0.0, 1.0, 1.0, 0.0, 1.0, 0.0, 0.0, 1.0, 0.0, 1.0, 1.0, 0.0, 1.0, 0.0, 0.0, 1.0, 0.0, 1.0, 1.0, 0.0, 1.0, 0.0, 0.0, 1.0, 0.0, 1.0, 1.0, 0.0, 1.0, 0.0, 0.0, 1.0, 0.0, 1.0, 1.0, 0.0, 1.0, 0.0, 0.0, 1.0, 0.0, 1.0, 1.0, 0.0, 1.0, 0.0, 0.0, 1.0, 0.0, 1.0, 1.0, 0.0, 1.0, 0.0, 0.0, 1.0, 0.0, 1.0, 1.0, 0.0, 1.0, 0.0, 0.0, 1.0, 0.0, 1.0, 1.0, 0.0, 1.0, 0.0, 0.0, 1.0, 0.0, 1.0, 1.0, 0.0, 1.0, 0.35, 0.06, 0.25, 0.06, 0.24, 0.06536, 0.1673, 0.08, 0.16, 0.06536, 0.15, 0.06, 5.97e-08, 4.172e-07, 0.45, 0.06, 0.44, 0.06536, 0.4327, 0.08, 0.3673, 0.08, 0.36, 0.06536, 0.0, 0.0, 1.0, 0.0, 1.0, 1.0, 0.0, 1.0, 0.0, 0.0, 1.0, 0.0, 1.0, 1.0, 0.0, 1.0, 0.0, 0.0, 1.0, 0.0, 1.0, 1.0, 0.0, 1.0, 0.0, 0.0, 1.0, 0.0, 1.0, 1.0, 0.0, 1.0, 0.0, 0.0, 1.0, 0.0, 1.0, 1.0, 0.0, 1.0, 0.0, 0.0, 1.0, 0.0, 1.0, 1.0, 0.0, 1.0, 0.0, 0.0, 1.0, 0.0, 1.0, 1.0, 0.0, 1.0, 0.0, 0.0, 1.0, 0.0, 1.0, 1.0, 0.0, 1.0, 0.0, 0.0, 1.0, 0.0, 1.0, 1.0, 0.0, 1.0, 0.0, 0.0, 1.0, 0.0, 1.0, 1.0, 0.0, 1.0, 0.0, 0.0, 1.0, 0.0, 1.0, 1.0, 0.0, 1.0, 0.0, 0.0, 1.0, 0.0, 1.0, 1.0, 0.0, 1.0, 0.0, 0.0, 1.0, 0.0, 1.0, 1.0, 0.0, 1.0, 0.0, 0.0, 1.0, 0.0, 1.0, 1.0, 0.0, 1.0, 0.0, 0.0, 1.0, 0.0, 1.0, 1.0, 0.0, 1.0, 0.0, 0.0, 1.0, 0.0, 1.0, 1.0, 0.0, 1.0, 0.0, 0.0, 1.0, 0.0, 1.0, 1.0, 0.0, 1.0, 0.0, 0.0, 1.0, 0.0, 1.0, 1.0, 0.0, 1.0, 0.0, 0.0, 1.0, 0.0, 1.0, 1.0, 0.0, 1.0, 0.0, 0.0, 1.0, 0.0, 1.0, 1.0, 0.0, 1.0, 0.0, 0.0, 1.0, 0.0, 1.0, 1.0, 0.0, 1.0, 0.0, 0.0, 1.0, 0.0, 1.0, 1.0, 0.0, 1.0, 0.0, 0.0, 1.0, 0.0, 1.0, 1.0, 0.0, 1.0, 0.0, 0.0, 1.0, 0.0, 1.0, 1.0, 0.0, 1.0, 0.0, 0.0, 1.0, 0.0, 1.0, 1.0, 0.0, 1.0, 0.0, 0.0, 1.0, 0.0, 1.0, 1.0, 0.0, 1.0, 0.0, 0.0, 1.0, 0.0, 1.0, 1.0, 0.0, 1.0, 0.0, 0.0, 1.0, 0.0, 1.0, 1.0, 0.0, 1.0, 0.0, 0.0, 1.0, 0.0, 1.0, 1.0, 0.0, 1.0, 0.0, 0.0, 1.0, 0.0, 1.0, 1.0, 0.0, 1.0, 0.0, 0.0, 1.0, 0.0, 1.0, 1.0, 0.0, 1.0, 0.0, 0.0, 1.0, 0.0, 1.0, 1.0, 0.0, 1.0, 0.0, 0.0, 1.0, 0.0, 1.0, 1.0, 0.0, 1.0, 0.0, 0.0, 1.0, 0.0, 1.0, 1.0, 0.0, 1.0, 0.0, 0.0, 1.0, 0.0, 1.0, 1.0, 0.0, 1.0, 0.0, 0.0, 1.0, 0.0, 1.0, 1.0, 0.0, 1.0, 0.0, 0.0, 1.0, 0.0, 1.0, 1.0, 0.0, 1.0, 0.0, 0.0, 1.0, 0.0, 1.0, 1.0, 0.0, 1.0, 0.0, 0.0, 1.0, 0.0, 1.0, 1.0, 0.0, 1.0, 0.0, 0.0, 1.0, 0.0, 1.0, 1.0, 0.0, 1.0, 0.0, 0.0, 1.0, 0.0, 1.0, 1.0, 0.0, 1.0, 0.0, 0.0, 1.0, 0.0, 1.0, 1.0, 0.0, 1.0, 0.0, 0.0, 1.0, 0.0, 1.0, 1.0, 0.0, 1.0, 0.0, 0.0, 1.0, 0.0, 1.0, 1.0, 0.0, 1.0, 0.0, 0.0, 1.0, 0.0, 1.0, 1.0, 0.0, 1.0, 0.0, 0.0, 1.0, 0.0, 1.0, 1.0, 0.0, 1.0, 0.0, 0.0, 1.0, 0.0, 1.0, 1.0, 0.0, 1.0, 0.0, 0.0, 1.0, 0.0, 1.0, 1.0, 0.0, 1.0, 0.0, 0.0, 1.0, 0.0, 1.0, 1.0, 0.0, 1.0, 0.0, 0.0, 1.0, 0.0, 1.0, 1.0, 0.0, 1.0, 0.0, 0.0, 1.0, 0.0, 1.0, 1.0, 0.0, 1.0, 0.0, 0.0, 1.0, 0.0, 1.0, 1.0, 0.0, 1.0, 0.0, 0.0, 1.0, 0.0, 1.0, 1.0, 0.0, 1.0, 0.0, 0.0, 1.0, 0.0, 1.0, 1.0, 0.0, 1.0, 0.0, 0.0, 1.0, 0.0, 1.0, 1.0, 0.0, 1.0, 0.0, 0.0, 1.0, 0.0, 1.0, 1.0, 0.0, 1.0, 0.0, 0.0, 1.0, 0.0, 1.0, 1.0, 0.0, 1.0, 0.0, 0.0, 1.0, 0.0, 1.0, 1.0, 0.0, 1.0, 0.0, 0.0, 1.0, 0.0, 1.0, 1.0, 0.0, 1.0, 0.0, 0.0, 1.0, 0.0, 1.0, 1.0, 0.0, 1.0, 0.0, 0.0, 1.0, 0.0, 1.0, 1.0, 0.0, 1.0, 0.0, 0.0, 1.0, 0.0, 1.0, 1.0, 0.0, 1.0, 0.26, 0.3773, 0.2763, 0.43, 0.275, 0.44, 0.25, 0.3773, 0.255, 0.38, 0.0, 0.0, 1.0, 0.0, 1.0, 1.0, 0.0, 1.0, 0.14, 0.1346, 0.15, 0.14, 0.16, 0.1346, 0.1673, 0.12, 0.24, 0.1346, 0.25, 0.14, 0.26, 0.1346, 0.2673, 0.12, 0.3327, 0.12, 0.34, 0.1346, 0.35, 0.14, 0.36, 0.1346, 0.4863, 0.53, 0.485, 0.54, 0.4863, 0.55, 0.35, 0.86, 0.34, 0.8654, 0.3327, 0.88, 0.33, 0.9, 0.3327, 0.92, 0.27, 0.9, 0.2673, 0.88, 0.26, 0.8654, 0.25, 0.86, 0.24, 0.8654, 0.2327, 0.88, 0.23, 0.9, 0.1673, 0.92, 0.17, 0.9, 0.1673, 0.88, 0.16, 0.8654, 0.15, 0.86, 0.14, 0.8654, 0.1327, 0.88, 0.13, 0.9, 1.194e-07, 1.0, 1.791e-07, 0.0, 1.0, 2.086e-07, 0.87, 0.1, 0.8673, 0.08, 0.86, 0.06536, 0.85, 0.06, 0.84, 0.06536, 0.8327, 0.08, 0.83, 0.1, 0.8327, 0.12, 0.84, 0.1346, 0.75, 0.3427, 0.745, 0.34, 0.75, 0.14, 0.76, 0.1346, 0.7673, 0.12, 0.77, 0.1, 0.7673, 0.08, 0.76, 0.06536, 0.75, 0.06, 0.74, 0.06536, 0.7327, 0.08, 0.73, 0.1, 0.67, 0.1, 0.6673, 0.08, 0.66, 0.06536, 0.65, 0.06, 0.64, 0.06536, 0.6327, 0.08, 0.63, 0.1, 0.6327, 0.12, 0.56, 0.1346, 0.5673, 0.12, 0.57, 0.1, 0.5673, 0.08, 0.56, 0.06536, 0.55, 0.06, 0.54, 0.06536, 0.5327, 0.08, 0.53, 0.1, 0.47, 0.1, 0.4673, 0.08, 0.46, 0.06536, 0.45, 0.06, 0.44, 0.06536, 0.4327, 0.08, 0.43, 0.1, 0.4327, 0.12, 0.44, 0.1346, 0.3673, 0.12, 0.37, 0.1, 0.3673, 0.08, 0.36, 0.06536, 0.35, 0.06, 0.34, 0.06536, 0.3327, 0.08, 0.27, 0.1, 0.2673, 0.08, 0.26, 0.06536, 0.25, 0.06, 0.24, 0.06536, 0.2327, 0.08, 0.23, 0.1, 0.1673, 0.08, 0.16, 0.06536, 0.15, 0.06, 0.14, 0.06536, 0.1327, 0.08, 0.13, 0.1, 0.1327, 0.12, 0.445, 0.68, 0.3087, 0.56, 0.31, 0.55, 0.45, 0.6627, 0.4463, 0.67, 0.0, 0.0, 1.0, 0.0, 1.0, 1.0, 0.0, 1.0, 0.0, 0.0, 1.0, 0.0, 1.0, 1.0, 0.0, 1.0, 0.0, 0.0, 1.0, 0.0, 1.0, 1.0, 0.0, 1.0, 0.0, 0.0, 1.0, 0.0, 1.0, 1.0, 0.0, 1.0, 0.0, 0.0, 1.0, 0.0, 1.0, 1.0, 0.0, 1.0, 0.0, 0.0, 1.0, 0.0, 1.0, 1.0, 0.0, 1.0, 0.0, 0.0, 1.0, 0.0, 1.0, 1.0, 0.0, 1.0, 0.0, 0.0, 1.0, 0.0, 1.0, 1.0, 0.0, 1.0, 0.0, 0.0, 1.0, 0.0, 1.0, 1.0, 0.0, 1.0, 0.0, 0.0, 1.0, 0.0, 1.0, 1.0, 0.0, 1.0, 0.0, 0.0, 1.0, 0.0, 1.0, 1.0, 0.0, 1.0, 0.0, 0.0, 1.0, 0.0, 1.0, 1.0, 0.0, 1.0, 0.0, 0.0, 1.0, 0.0, 1.0, 1.0, 0.0, 1.0, 0.0, 0.0, 1.0, 0.0, 1.0, 1.0, 0.0, 1.0, 0.0, 0.0, 1.0, 0.0, 1.0, 1.0, 0.0, 1.0, 0.0, 0.0, 1.0, 0.0, 1.0, 1.0, 0.0, 1.0, 0.0, 0.0, 1.0, 0.0, 1.0, 1.0, 0.0, 1.0, 0.0, 0.0, 1.0, 0.0, 1.0, 1.0, 0.0, 1.0, 0.0, 0.0, 1.0, 0.0, 1.0, 1.0, 0.0, 1.0, 0.0, 0.0, 1.0, 0.0, 1.0, 1.0, 0.0, 1.0, 0.35, 0.86, 0.34, 0.8654, 0.29, 0.6873, 0.2937, 0.68, 0.295, 0.67, 0.0, 0.0, 1.0, 0.0, 1.0, 1.0, 0.0, 1.0, 0.0, 0.0, 1.0, 0.0, 1.0, 1.0, 0.0, 1.0, 0.0, 0.0, 1.0, 0.0, 1.0, 1.0, 0.0, 1.0, 0.0, 0.0, 1.0, 0.0, 1.0, 1.0, 0.0, 1.0, 0.0, 0.0, 1.0, 0.0, 1.0, 1.0, 0.0, 1.0, 0.0, 0.0, 1.0, 0.0, 1.0, 1.0, 0.0, 1.0, 0.0, 0.0, 1.0, 0.0, 1.0, 1.0, 0.0, 1.0, 0.0, 0.0, 1.0, 0.0, 1.0, 1.0, 0.0, 1.0, 0.0, 0.0, 1.0, 0.0, 1.0, 1.0, 0.0, 1.0, 0.0, 0.0, 1.0, 0.0, 1.0, 1.0, 0.0, 1.0, 0.37, 0.9, 0.3673, 0.88, 0.36, 0.8654, 0.44, 0.8654, 0.4327, 0.88, 0.43, 0.9, 0.0, 0.0, 1.0, 0.0, 1.0, 1.0, 0.0, 1.0, 0.0, 0.0, 1.0, 0.0, 1.0, 1.0, 0.0, 1.0, 0.0, 0.0, 1.0, 0.0, 1.0, 1.0, 0.0, 1.0, 0.0, 0.0, 1.0, 0.0, 1.0, 1.0, 0.0, 1.0, 0.0, 0.0, 1.0, 0.0, 1.0, 1.0, 0.0, 1.0, 0.0, 0.0, 1.0, 0.0, 1.0, 1.0, 0.0, 1.0, 0.0, 0.0, 1.0, 0.0, 1.0, 1.0, 0.0, 1.0, 0.0, 0.0, 1.0, 0.0, 1.0, 1.0, 0.0, 1.0, 0.0, 0.0, 1.0, 0.0, 1.0, 1.0, 0.0, 1.0, 0.0, 0.0, 1.0, 0.0, 1.0, 1.0, 0.0, 1.0, 0.0, 0.0, 1.0, 0.0, 1.0, 1.0, 0.0, 1.0, 0.0, 0.0, 1.0, 0.0, 1.0, 1.0, 0.0, 1.0, 0.0, 0.0, 1.0, 0.0, 1.0, 1.0, 0.0, 1.0, 0.2437, 0.73, 0.285, 0.69, 0.29, 0.6873, 0.34, 0.8654, 0.3327, 0.88, 0.33, 0.9, 0.3327, 0.92, 0.34, 0.9346, 0.35, 0.94, 0.36, 0.9346, 0.3673, 0.92, 0.37, 0.9, 0.43, 0.9, 0.4327, 0.92, 0.44, 0.9346, 0.45, 0.94, 0.46, 0.9346, 0.4673, 0.92, 0.47, 0.9, 0.4673, 0.88, 0.46, 0.8654, 0.45, 0.86, 0.44, 0.8654, 0.36, 0.8654, 0.35, 0.86, 0.295, 0.67, 0.2937, 0.66, 0.29, 0.6527, 0.29, 0.55, 0.2913, 0.56, 0.295, 0.5673, 0.3, 0.57, 0.305, 0.5673, 0.3087, 0.56, 0.445, 0.68, 0.4463, 0.69, 0.45, 0.6973, 0.455, 0.7, 0.46, 0.6973, 0.54, 0.8654, 0.5327, 0.88, 0.53, 0.9, 0.5327, 0.92, 0.54, 0.9346, 0.55, 0.94, 0.56, 0.9346, 0.5673, 0.92, 0.57, 0.9, 0.5673, 0.88, 0.56, 0.8654, 0.55, 0.86, 0.4637, 0.69, 0.465, 0.68, 0.4637, 0.67, 0.46, 0.6627, 0.455, 0.66, 0.45, 0.6627, 0.31, 0.55, 0.3087, 0.54, 0.305, 0.5327, 0.3, 0.53, 0.295, 0.5327, 0.2913, 0.54, 0.29, 0.4573, 0.2937, 0.45, 0.295, 0.44, 0.2937, 0.43, 0.35, 0.14, 0.36, 0.1346, 0.3673, 0.12, 0.37, 0.1, 0.3673, 0.08, 0.4327, 0.08, 0.43, 0.1, 0.4327, 0.12, 0.44, 0.1346, 0.4963, 0.53, 0.495, 0.54, 0.4963, 0.55, 0.5, 0.5573, 0.505, 0.56, 0.51, 0.5573, 0.5137, 0.55, 0.64, 0.8654, 0.6327, 0.88, 0.63, 0.9, 0.6327, 0.92, 0.64, 0.9346, 0.65, 0.94, 0.66, 0.9346, 0.6673, 0.92, 0.67, 0.9, 0.6673, 0.88, 0.7327, 0.88, 0.73, 0.9, 0.7327, 0.92, 0.74, 0.9346, 0.75, 0.94, 0.76, 0.9346, 0.7673, 0.92, 0.77, 0.9, 0.7673, 0.88, 0.76, 0.8654, 0.85, 0.86, 0.84, 0.8654, 0.8327, 0.88, 0.83, 0.9, 0.8327, 0.92, 0.84, 0.9346, 0.85, 0.94, 0.86, 0.9346, 0.8673, 0.92, 0.87, 0.9, 0.8673, 0.88, 0.86, 0.8654, 0.85, 0.14, 0.86, 0.1346, 0.8673, 0.12, 0.87, 0.1, 0.8673, 0.08, 0.86, 0.06536, 0.85, 0.06, 0.75, 0.06, 0.74, 0.06536, 0.66, 0.06536, 0.65, 0.06, 0.64, 0.06536, 0.6327, 0.08, 0.63, 0.1, 0.6327, 0.12, 0.56, 0.1346, 0.5673, 0.12, 0.57, 0.1, 0.5673, 0.08, 0.56, 0.06536, 0.55, 0.06, 0.54, 0.06536, 0.5327, 0.08, 0.53, 0.1, 0.5327, 0.12, 0.54, 0.1346, 0.55, 0.14, 0.505, 0.52, 0.45, 0.14, 0.46, 0.1346, 0.4673, 0.12, 0.47, 0.1, 0.4673, 0.08, 0.46, 0.06536, 0.45, 0.06, 5.97e-08, 4.172e-07, 1.0, 8.941e-08, 1.0, 1.0, 1.791e-07, 1.0, 0.1327, 0.88, 0.13, 0.9, 0.1327, 0.92, 0.14, 0.9346, 0.15, 0.94, 0.16, 0.9346, 0.1673, 0.92, 0.2327, 0.92, 0.24, 0.9346, 0.25, 0.94, 0.26, 0.9346, 0.2673, 0.92, 0.27, 0.9, 0.2673, 0.88, 0.26, 0.8654, 0.24, 0.7373, 0.0, 0.0, 1.0, 0.0, 1.0, 1.0, 0.0, 1.0, 0.0, 0.0, 1.0, 0.0, 1.0, 1.0, 0.0, 1.0, 0.55, 0.86, 0.54, 0.8654, 0.46, 0.6973, 0.4637, 0.69, 0.0, 0.0, 1.0, 0.0, 1.0, 1.0, 0.0, 1.0, 0.0, 0.0, 1.0, 0.0, 1.0, 1.0, 0.0, 1.0, 0.0, 0.0, 1.0, 0.0, 1.0, 1.0, 0.0, 1.0, 0.0, 0.0, 1.0, 0.0, 1.0, 1.0, 0.0, 1.0, 0.0, 0.0, 1.0, 0.0, 1.0, 1.0, 0.0, 1.0, 0.0, 0.0, 1.0, 0.0, 1.0, 1.0, 0.0, 1.0, 0.0, 0.0, 1.0, 0.0, 1.0, 1.0, 0.0, 1.0, 0.0, 0.0, 1.0, 0.0, 1.0, 1.0, 0.0, 1.0, 0.0, 0.0, 1.0, 0.0, 1.0, 1.0, 0.0, 1.0, 0.0, 0.0, 1.0, 0.0, 1.0, 1.0, 0.0, 1.0, 0.0, 0.0, 1.0, 0.0, 1.0, 1.0, 0.0, 1.0, 0.0, 0.0, 1.0, 0.0, 1.0, 1.0, 0.0, 1.0, 0.0, 0.0, 1.0, 0.0, 1.0, 1.0, 0.0, 1.0, 0.0, 0.0, 1.0, 0.0, 1.0, 1.0, 0.0, 1.0, 0.0, 0.0, 1.0, 0.0, 1.0, 1.0, 0.0, 1.0, 0.0, 0.0, 1.0, 0.0, 1.0, 1.0, 0.0, 1.0, 0.0, 0.0, 1.0, 0.0, 1.0, 1.0, 0.0, 1.0, 0.0, 0.0, 1.0, 0.0, 1.0, 1.0, 0.0, 1.0, 0.0, 0.0, 1.0, 0.0, 1.0, 1.0, 0.0, 1.0, 0.0, 0.0, 1.0, 0.0, 1.0, 1.0, 0.0, 1.0, 0.0, 0.0, 1.0, 0.0, 1.0, 1.0, 0.0, 1.0, 0.0, 0.0, 1.0, 0.0, 1.0, 1.0, 0.0, 1.0, 0.0, 0.0, 1.0, 0.0, 1.0, 1.0, 0.0, 1.0, 0.0, 0.0, 1.0, 0.0, 1.0, 1.0, 0.0, 1.0, 0.0, 0.0, 1.0, 0.0, 1.0, 1.0, 0.0, 1.0, 0.0, 0.0, 1.0, 0.0, 1.0, 1.0, 0.0, 1.0, 0.0, 0.0, 1.0, 0.0, 1.0, 1.0, 0.0, 1.0, 0.0, 0.0, 1.0, 0.0, 1.0, 1.0, 0.0, 1.0, 0.0, 0.0, 1.0, 0.0, 1.0, 1.0, 0.0, 1.0, 0.0, 0.0, 1.0, 0.0, 1.0, 1.0, 0.0, 1.0, 0.0, 0.0, 1.0, 0.0, 1.0, 1.0, 0.0, 1.0, 0.0, 0.0, 1.0, 0.0, 1.0, 1.0, 0.0, 1.0, 0.0, 0.0, 1.0, 0.0, 1.0, 1.0, 0.0, 1.0, 0.0, 0.0, 1.0, 0.0, 1.0, 1.0, 0.0, 1.0, 0.0, 0.0, 1.0, 0.0, 1.0, 1.0, 0.0, 1.0, 0.0, 0.0, 1.0, 0.0, 1.0, 1.0, 0.0, 1.0, 0.0, 0.0, 1.0, 0.0, 1.0, 1.0, 0.0, 1.0, 0.0, 0.0, 1.0, 0.0, 1.0, 1.0, 0.0, 1.0, 0.0, 0.0, 1.0, 0.0, 1.0, 1.0, 0.0, 1.0, 0.0, 0.0, 1.0, 0.0, 1.0, 1.0, 0.0, 1.0, 0.0, 0.0, 1.0, 0.0, 1.0, 1.0, 0.0, 1.0, 0.0, 0.0, 1.0, 0.0, 1.0, 1.0, 0.0, 1.0, 0.0, 0.0, 1.0, 0.0, 1.0, 1.0, 0.0, 1.0, 0.0, 0.0, 1.0, 0.0, 1.0, 1.0, 0.0, 1.0, 0.0, 0.0, 1.0, 0.0, 1.0, 1.0, 0.0, 1.0, 0.0, 0.0, 1.0, 0.0, 1.0, 1.0, 0.0, 1.0, 0.0, 0.0, 1.0, 0.0, 1.0, 1.0, 0.0, 1.0, 0.0, 0.0, 1.0, 0.0, 1.0, 1.0, 0.0, 1.0, 0.0, 0.0, 1.0, 0.0, 1.0, 1.0, 0.0, 1.0, 0.0, 0.0, 1.0, 0.0, 1.0, 1.0, 0.0, 1.0, 0.0, 0.0, 1.0, 0.0, 1.0, 1.0, 0.0, 1.0, 0.0, 0.0, 1.0, 0.0, 1.0, 1.0, 0.0, 1.0, 0.0, 0.0, 1.0, 0.0, 1.0, 1.0, 0.0, 1.0, 0.0, 0.0, 1.0, 0.0, 1.0, 1.0, 0.0, 1.0, 0.0, 0.0, 1.0, 0.0, 1.0, 1.0, 0.0, 1.0, 0.0, 0.0, 1.0, 0.0, 1.0, 1.0, 0.0, 1.0, 0.0, 0.0, 1.0, 0.0, 1.0, 1.0, 0.0, 1.0, 0.0, 0.0, 1.0, 0.0, 1.0, 1.0, 0.0, 1.0, 0.0, 0.0, 1.0, 0.0, 1.0, 1.0, 0.0, 1.0, 0.0, 0.0, 1.0, 0.0, 1.0, 1.0, 0.0, 1.0, 0.0, 0.0, 1.0, 0.0, 1.0, 1.0, 0.0, 1.0, 0.0, 0.0, 1.0, 0.0, 1.0, 1.0, 0.0, 1.0, 0.0, 0.0, 1.0, 0.0, 1.0, 1.0, 0.0, 1.0, 0.0, 0.0, 1.0, 0.0, 1.0, 1.0, 0.0, 1.0, 0.0, 0.0, 1.0, 0.0, 1.0, 1.0, 0.0, 1.0, 0.0, 0.0, 1.0, 0.0, 1.0, 1.0, 0.0, 1.0, 0.0, 0.0, 1.0, 0.0, 1.0, 1.0, 0.0, 1.0, 0.0, 0.0, 1.0, 0.0, 1.0, 1.0, 0.0, 1.0, 0.0, 0.0, 1.0, 0.0, 1.0, 1.0, 0.0, 1.0, 0.0, 0.0, 1.0, 0.0, 1.0, 1.0, 0.0, 1.0, 0.0, 0.0, 1.0, 0.0, 1.0, 1.0, 0.0, 1.0, 0.0, 0.0, 1.0, 0.0, 1.0, 1.0, 0.0, 1.0, 0.0, 0.0, 1.0, 0.0, 1.0, 1.0, 0.0, 1.0, 0.0, 0.0, 1.0, 0.0, 1.0, 1.0, 0.0, 1.0, 0.0, 0.0, 1.0, 0.0, 1.0, 1.0, 0.0, 1.0, 0.0, 0.0, 1.0, 0.0, 1.0, 1.0, 0.0, 1.0, 0.0, 0.0, 1.0, 0.0, 1.0, 1.0, 0.0, 1.0, 0.0, 0.0, 1.0, 0.0, 1.0, 1.0, 0.0, 1.0, 0.0, 0.0, 1.0, 0.0, 1.0, 1.0, 0.0, 1.0, 0.0, 0.0, 1.0, 0.0, 1.0, 1.0, 0.0, 1.0, 0.0, 0.0, 1.0, 0.0, 1.0, 1.0, 0.0, 1.0, 0.0, 0.0, 1.0, 0.0, 1.0, 1.0, 0.0, 1.0, 0.0, 0.0, 1.0, 0.0, 1.0, 1.0, 0.0, 1.0, 0.0, 0.0, 1.0, 0.0, 1.0, 1.0, 0.0, 1.0, 0.0, 0.0, 1.0, 0.0, 1.0, 1.0, 0.0, 1.0, 0.0, 0.0, 1.0, 0.0, 1.0, 1.0, 0.0, 1.0, 0.0, 0.0, 1.0, 0.0, 1.0, 1.0, 0.0, 1.0, 0.0, 0.0, 1.0, 0.0, 1.0, 1.0, 0.0, 1.0, 0.0, 0.0, 1.0, 0.0, 1.0, 1.0, 0.0, 1.0, 0.0, 0.0, 1.0, 0.0, 1.0, 1.0, 0.0, 1.0, 0.0, 0.0, 1.0, 0.0, 1.0, 1.0, 0.0, 1.0, 0.0, 0.0, 1.0, 0.0, 1.0, 1.0, 0.0, 1.0, 0.0, 0.0, 1.0, 0.0, 1.0, 1.0, 0.0, 1.0, 0.0, 0.0, 1.0, 0.0, 1.0, 1.0, 0.0, 1.0, 0.0, 0.0, 1.0, 0.0, 1.0, 1.0, 0.0, 1.0, 0.0, 0.0, 1.0, 0.0, 1.0, 1.0, 0.0, 1.0, 0.0, 0.0, 1.0, 0.0, 1.0, 1.0, 0.0, 1.0, 0.4963, 0.53, 0.44, 0.1346, 0.45, 0.14, 0.505, 0.52, 0.5, 0.5227, 0.0, 0.0, 1.0, 0.0, 1.0, 1.0, 0.0, 1.0, 0.0, 0.0, 1.0, 0.0, 1.0, 1.0, 0.0, 1.0, 0.0, 0.0, 1.0, 0.0, 1.0, 1.0, 0.0, 1.0, 0.0, 0.0, 1.0, 0.0, 1.0, 1.0, 0.0, 1.0, 0.0, 0.0, 1.0, 0.0, 1.0, 1.0, 0.0, 1.0, 0.0, 0.0, 1.0, 0.0, 1.0, 1.0, 0.0, 1.0, 0.0, 0.0, 1.0, 0.0, 1.0, 1.0, 0.0, 1.0])
me_sparkfun_ssop16_breakout_v10.materials.append(mat_board)
me_sparkfun_ssop16_breakout_v10.materials.append(mat_tsilk)
me_sparkfun_ssop16_breakout_v10.materials.append(mat_bsilk)
me_sparkfun_ssop16_breakout_v10.use_remesh_preserve_volume = False
me_sparkfun_ssop16_breakout_v10.use_remesh_preserve_attributes = False
me_sparkfun_ssop16_breakout_v10.use_mirror_vertex_groups = False
me_sparkfun_ssop16_breakout_v10.update()

# ---- objects
ob_sparkfun_ssop16_breakout_v10 = bpy.data.objects.new('Sparkfun Ssop16 Breakout V10', me_sparkfun_ssop16_breakout_v10)
ob_camera = bpy.data.objects.new('Camera', cam_camera)

# ---- transforms, parenting, visibility, modifiers, constraints
ob_sparkfun_ssop16_breakout_v10.location = (0.0, 0.0, 0.0)
ob_sparkfun_ssop16_breakout_v10.lineart.crease_threshold = 0.0
ob_camera.location = (7.481, -6.508, 5.344)
ob_camera.rotation_euler = (1.109, 0.01082, 0.8149)
ob_camera.lock_rotations_4d = False
ob_camera.empty_display_type = 'ARROWS'
ob_camera.color = (0.0, 0.0, 0.0, 0.0)
ob_camera.display_type = 'WIRE'
ob_camera.lineart.crease_threshold = 0.0

# ---- collection membership
col_collection_1.objects.link(ob_sparkfun_ssop16_breakout_v10)
col_collection_1.objects.link(ob_camera)

# ---- scene / render settings (as saved in the file)
scene.camera = ob_camera
scene.frame_start = 1; scene.frame_end = 250; scene.frame_set(1)
scene.render.engine = 'BLENDER_EEVEE_NEXT'
scene.render.resolution_percentage = 50
scene.render.dither_intensity = 0.0
scene.cycles.use_denoising = False
scene.cycles.samples = 10
scene.cycles.sampling_pattern = 'TABULATED_SOBOL'
scene.cycles.light_sampling_threshold = 0.0
scene.cycles.use_adaptive_sampling = False
scene.cycles.use_light_tree = False
scene.cycles.blur_glossy = 0.0
scene.cycles.pixel_filter_type = 'GAUSSIAN'
scene.cycles.sample_clamp_indirect = 0.0
scene.view_settings.view_transform = 'Raw'
bpy.context.view_layer.update()

# ---- added for rendering (the .blend has no usable light): sun
light_auto_sun = bpy.data.lights.new('AutoSun', 'SUN')
light_auto_sun.energy = 3.0
light_auto_sun.angle = 0.0523599
ob_auto_sun = bpy.data.objects.new('AutoSun', light_auto_sun)
scene.collection.objects.link(ob_auto_sun)
ob_auto_sun.rotation_euler = (0.872665, 0.174533, 0.523599)
bpy.context.view_layer.update()
